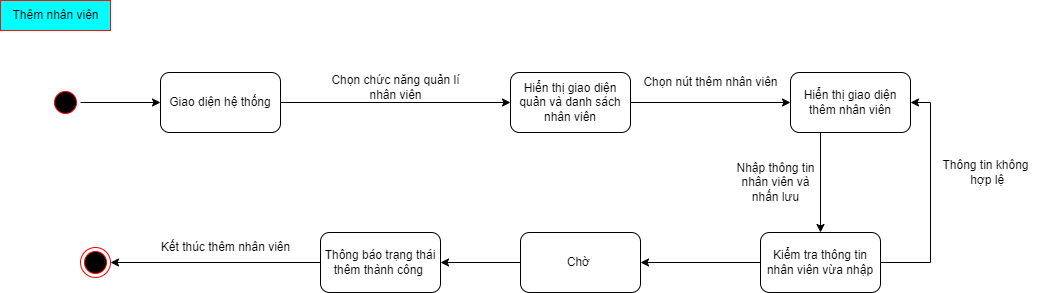

The diagram above was exported from draw.io. Its source (the exported page's mxGraphModel, read from the mxfile embedded in the PNG):
<mxGraphModel dx="1328" dy="1188" grid="1" gridSize="10" guides="1" tooltips="1" connect="1" arrows="1" fold="1" page="1" pageScale="1" pageWidth="1100" pageHeight="850" background="none" math="0" shadow="0">
  <root>
    <mxCell id="0" />
    <mxCell id="1" parent="0" />
    <mxCell id="2" style="edgeStyle=orthogonalEdgeStyle;rounded=0;orthogonalLoop=1;jettySize=auto;html=1;exitX=0.5;exitY=0;exitDx=0;exitDy=0;entryX=0;entryY=0.5;entryDx=0;entryDy=0;" edge="1" source="3" target="5" parent="1">
      <mxGeometry relative="1" as="geometry" />
    </mxCell>
    <mxCell id="3" value="" style="ellipse;html=1;shape=startState;fillColor=#000000;strokeColor=#ff0000;rounded=1;shadow=0;comic=0;labelBackgroundColor=none;fontFamily=Verdana;fontSize=12;fontColor=#000000;align=center;direction=south;" vertex="1" parent="1">
      <mxGeometry x="130" y="135" width="30" height="30" as="geometry" />
    </mxCell>
    <mxCell id="4" style="edgeStyle=orthogonalEdgeStyle;rounded=0;orthogonalLoop=1;jettySize=auto;html=1;exitX=1;exitY=0.5;exitDx=0;exitDy=0;" edge="1" source="5" target="7" parent="1">
      <mxGeometry relative="1" as="geometry" />
    </mxCell>
    <mxCell id="5" value="Giao diện hệ thống" style="rounded=1;whiteSpace=wrap;html=1;" vertex="1" parent="1">
      <mxGeometry x="240" y="120" width="120" height="60" as="geometry" />
    </mxCell>
    <mxCell id="6" style="edgeStyle=orthogonalEdgeStyle;rounded=0;orthogonalLoop=1;jettySize=auto;html=1;exitX=1;exitY=0.5;exitDx=0;exitDy=0;" edge="1" source="7" target="10" parent="1">
      <mxGeometry relative="1" as="geometry" />
    </mxCell>
    <mxCell id="7" value="Hiển thị giao diện quản và danh sách nhân viên" style="rounded=1;whiteSpace=wrap;html=1;" vertex="1" parent="1">
      <mxGeometry x="590" y="120" width="120" height="60" as="geometry" />
    </mxCell>
    <mxCell id="8" value="Chọn chức năng quản lí &lt;br&gt;nhân viên" style="text;html=1;align=center;verticalAlign=middle;resizable=0;points=[];autosize=1;strokeColor=none;fillColor=none;" vertex="1" parent="1">
      <mxGeometry x="400" y="115" width="150" height="40" as="geometry" />
    </mxCell>
    <mxCell id="9" style="edgeStyle=orthogonalEdgeStyle;rounded=0;orthogonalLoop=1;jettySize=auto;html=1;exitX=0.25;exitY=1;exitDx=0;exitDy=0;" edge="1" source="10" target="14" parent="1">
      <mxGeometry relative="1" as="geometry" />
    </mxCell>
    <mxCell id="10" value="Hiển thị giao diện thêm nhân viên" style="rounded=1;whiteSpace=wrap;html=1;" vertex="1" parent="1">
      <mxGeometry x="870" y="120" width="120" height="60" as="geometry" />
    </mxCell>
    <mxCell id="11" value="Chọn nút thêm nhân viên" style="text;html=1;align=center;verticalAlign=middle;resizable=0;points=[];autosize=1;strokeColor=none;fillColor=none;" vertex="1" parent="1">
      <mxGeometry x="710" y="115" width="160" height="30" as="geometry" />
    </mxCell>
    <mxCell id="12" style="edgeStyle=orthogonalEdgeStyle;rounded=0;orthogonalLoop=1;jettySize=auto;html=1;exitX=0;exitY=0.5;exitDx=0;exitDy=0;" edge="1" source="14" target="17" parent="1">
      <mxGeometry relative="1" as="geometry" />
    </mxCell>
    <mxCell id="13" style="edgeStyle=orthogonalEdgeStyle;rounded=0;orthogonalLoop=1;jettySize=auto;html=1;exitX=1;exitY=0.5;exitDx=0;exitDy=0;entryX=1;entryY=0.5;entryDx=0;entryDy=0;" edge="1" source="14" target="10" parent="1">
      <mxGeometry relative="1" as="geometry" />
    </mxCell>
    <mxCell id="14" value="Kiểm tra thông tin nhân viên vừa nhập" style="rounded=1;whiteSpace=wrap;html=1;" vertex="1" parent="1">
      <mxGeometry x="840" y="280" width="120" height="60" as="geometry" />
    </mxCell>
    <mxCell id="15" value="Nhập thông tin &lt;br&gt;nhân viên và &lt;br&gt;nhấn lưu" style="text;html=1;align=center;verticalAlign=middle;resizable=0;points=[];autosize=1;strokeColor=none;fillColor=none;" vertex="1" parent="1">
      <mxGeometry x="805" y="200" width="100" height="60" as="geometry" />
    </mxCell>
    <mxCell id="16" style="edgeStyle=orthogonalEdgeStyle;rounded=0;orthogonalLoop=1;jettySize=auto;html=1;exitX=0;exitY=0.5;exitDx=0;exitDy=0;" edge="1" source="17" target="20" parent="1">
      <mxGeometry relative="1" as="geometry" />
    </mxCell>
    <mxCell id="17" value="Chờ&amp;nbsp;" style="rounded=1;whiteSpace=wrap;html=1;" vertex="1" parent="1">
      <mxGeometry x="600" y="280" width="120" height="60" as="geometry" />
    </mxCell>
    <mxCell id="18" value="Thông tin không&lt;br&gt;&amp;nbsp;hợp lệ" style="text;html=1;align=center;verticalAlign=middle;resizable=0;points=[];autosize=1;strokeColor=none;fillColor=none;" vertex="1" parent="1">
      <mxGeometry x="1010" y="200" width="110" height="40" as="geometry" />
    </mxCell>
    <mxCell id="19" style="edgeStyle=orthogonalEdgeStyle;rounded=0;orthogonalLoop=1;jettySize=auto;html=1;exitX=0;exitY=0.5;exitDx=0;exitDy=0;" edge="1" source="20" target="21" parent="1">
      <mxGeometry relative="1" as="geometry">
        <mxPoint x="360" y="310" as="targetPoint" />
      </mxGeometry>
    </mxCell>
    <mxCell id="20" value="Thông báo trạng thái thêm thành công&lt;span style=&quot;white-space: pre;&quot;&gt; &lt;/span&gt;" style="rounded=1;whiteSpace=wrap;html=1;" vertex="1" parent="1">
      <mxGeometry x="400" y="280" width="120" height="60" as="geometry" />
    </mxCell>
    <mxCell id="21" value="" style="ellipse;html=1;shape=endState;fillColor=#000000;strokeColor=#ff0000;" vertex="1" parent="1">
      <mxGeometry x="160" y="295" width="30" height="30" as="geometry" />
    </mxCell>
    <mxCell id="22" value="Kết thúc thêm nhân viên" style="text;html=1;align=center;verticalAlign=middle;resizable=0;points=[];autosize=1;strokeColor=none;fillColor=none;" vertex="1" parent="1">
      <mxGeometry x="230" y="280" width="150" height="30" as="geometry" />
    </mxCell>
    <mxCell id="23" value="Thêm nhân viên" style="text;html=1;align=center;verticalAlign=middle;resizable=0;points=[];autosize=1;strokeColor=#FF1100;fillColor=#00FFFF;" vertex="1" parent="1">
      <mxGeometry x="80" y="48" width="110" height="30" as="geometry" />
    </mxCell>
  </root>
</mxGraphModel>